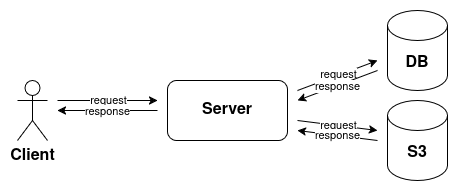

The diagram above was exported from draw.io. Its source (the exported page's mxGraphModel, read from the mxfile embedded in the PNG):
<mxGraphModel dx="918" dy="487" grid="1" gridSize="10" guides="1" tooltips="1" connect="1" arrows="1" fold="1" page="1" pageScale="1" pageWidth="850" pageHeight="1100" math="0" shadow="0">
  <root>
    <mxCell id="0" />
    <mxCell id="1" parent="0" />
    <mxCell id="uL3ZFHSgJLPy-ThB8efV-1" value="Client" style="shape=umlActor;verticalLabelPosition=bottom;verticalAlign=top;html=1;outlineConnect=0;fontSize=16;fontStyle=1" vertex="1" parent="1">
      <mxGeometry x="80" y="190" width="30" height="60" as="geometry" />
    </mxCell>
    <mxCell id="uL3ZFHSgJLPy-ThB8efV-2" value="Server" style="rounded=1;whiteSpace=wrap;html=1;fontSize=16;fontStyle=1;fontFamily=Helvetica;" vertex="1" parent="1">
      <mxGeometry x="230" y="190" width="120" height="60" as="geometry" />
    </mxCell>
    <mxCell id="uL3ZFHSgJLPy-ThB8efV-3" value="DB" style="shape=cylinder3;whiteSpace=wrap;html=1;boundedLbl=1;backgroundOutline=1;size=15;fontSize=16;fontStyle=1" vertex="1" parent="1">
      <mxGeometry x="450" y="120" width="60" height="80" as="geometry" />
    </mxCell>
    <mxCell id="uL3ZFHSgJLPy-ThB8efV-4" value="S3" style="shape=cylinder3;whiteSpace=wrap;html=1;boundedLbl=1;backgroundOutline=1;size=15;fontSize=16;fontStyle=1" vertex="1" parent="1">
      <mxGeometry x="450" y="210" width="60" height="80" as="geometry" />
    </mxCell>
    <mxCell id="uL3ZFHSgJLPy-ThB8efV-8" value="" style="endArrow=classic;html=1;rounded=0;" edge="1" parent="1">
      <mxGeometry width="50" height="50" relative="1" as="geometry">
        <mxPoint x="120" y="210" as="sourcePoint" />
        <mxPoint x="220" y="210" as="targetPoint" />
      </mxGeometry>
    </mxCell>
    <mxCell id="uL3ZFHSgJLPy-ThB8efV-13" value="request" style="edgeLabel;html=1;align=center;verticalAlign=middle;resizable=0;points=[];" vertex="1" connectable="0" parent="uL3ZFHSgJLPy-ThB8efV-8">
      <mxGeometry x="0.0113" y="1" relative="1" as="geometry">
        <mxPoint as="offset" />
      </mxGeometry>
    </mxCell>
    <mxCell id="uL3ZFHSgJLPy-ThB8efV-9" value="" style="endArrow=classic;html=1;rounded=0;" edge="1" parent="1">
      <mxGeometry width="50" height="50" relative="1" as="geometry">
        <mxPoint x="220" y="220" as="sourcePoint" />
        <mxPoint x="120" y="220" as="targetPoint" />
      </mxGeometry>
    </mxCell>
    <mxCell id="uL3ZFHSgJLPy-ThB8efV-14" value="response" style="edgeLabel;html=1;align=center;verticalAlign=middle;resizable=0;points=[];" vertex="1" connectable="0" parent="uL3ZFHSgJLPy-ThB8efV-9">
      <mxGeometry x="0.0148" relative="1" as="geometry">
        <mxPoint as="offset" />
      </mxGeometry>
    </mxCell>
    <mxCell id="uL3ZFHSgJLPy-ThB8efV-15" value="" style="endArrow=classic;html=1;rounded=0;" edge="1" parent="1">
      <mxGeometry width="50" height="50" relative="1" as="geometry">
        <mxPoint x="360" y="200" as="sourcePoint" />
        <mxPoint x="440" y="170" as="targetPoint" />
      </mxGeometry>
    </mxCell>
    <mxCell id="uL3ZFHSgJLPy-ThB8efV-16" value="request" style="edgeLabel;html=1;align=center;verticalAlign=middle;resizable=0;points=[];" vertex="1" connectable="0" parent="uL3ZFHSgJLPy-ThB8efV-15">
      <mxGeometry x="0.0113" y="1" relative="1" as="geometry">
        <mxPoint as="offset" />
      </mxGeometry>
    </mxCell>
    <mxCell id="uL3ZFHSgJLPy-ThB8efV-17" value="" style="endArrow=classic;html=1;rounded=0;" edge="1" parent="1">
      <mxGeometry width="50" height="50" relative="1" as="geometry">
        <mxPoint x="440" y="180" as="sourcePoint" />
        <mxPoint x="360" y="210" as="targetPoint" />
      </mxGeometry>
    </mxCell>
    <mxCell id="uL3ZFHSgJLPy-ThB8efV-18" value="response" style="edgeLabel;html=1;align=center;verticalAlign=middle;resizable=0;points=[];" vertex="1" connectable="0" parent="uL3ZFHSgJLPy-ThB8efV-17">
      <mxGeometry x="0.0148" relative="1" as="geometry">
        <mxPoint as="offset" />
      </mxGeometry>
    </mxCell>
    <mxCell id="uL3ZFHSgJLPy-ThB8efV-19" value="" style="endArrow=classic;html=1;rounded=0;" edge="1" parent="1">
      <mxGeometry width="50" height="50" relative="1" as="geometry">
        <mxPoint x="360" y="230" as="sourcePoint" />
        <mxPoint x="440" y="240" as="targetPoint" />
      </mxGeometry>
    </mxCell>
    <mxCell id="uL3ZFHSgJLPy-ThB8efV-20" value="request" style="edgeLabel;html=1;align=center;verticalAlign=middle;resizable=0;points=[];" vertex="1" connectable="0" parent="uL3ZFHSgJLPy-ThB8efV-19">
      <mxGeometry x="0.0113" y="1" relative="1" as="geometry">
        <mxPoint as="offset" />
      </mxGeometry>
    </mxCell>
    <mxCell id="uL3ZFHSgJLPy-ThB8efV-21" value="" style="endArrow=classic;html=1;rounded=0;" edge="1" parent="1">
      <mxGeometry width="50" height="50" relative="1" as="geometry">
        <mxPoint x="440" y="250" as="sourcePoint" />
        <mxPoint x="360" y="240" as="targetPoint" />
      </mxGeometry>
    </mxCell>
    <mxCell id="uL3ZFHSgJLPy-ThB8efV-22" value="response" style="edgeLabel;html=1;align=center;verticalAlign=middle;resizable=0;points=[];" vertex="1" connectable="0" parent="uL3ZFHSgJLPy-ThB8efV-21">
      <mxGeometry x="0.0148" relative="1" as="geometry">
        <mxPoint as="offset" />
      </mxGeometry>
    </mxCell>
  </root>
</mxGraphModel>